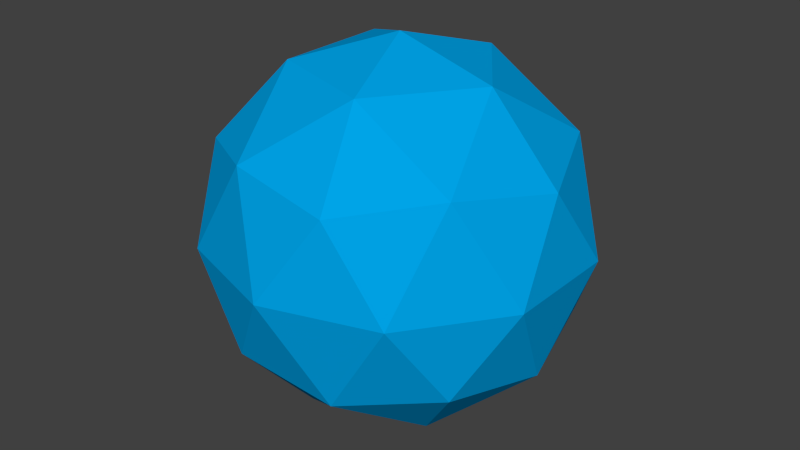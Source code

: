 # Source: shield.blend  (saved by Blender 2.67.0; exported with 4.5.12 LTS)
import bpy
from mathutils import Matrix  # noqa: F401  (used for matrix-valued properties, if any)

bpy.ops.wm.read_factory_settings(use_empty=True)
scene = bpy.context.scene
scene.name = 'Scene'

# ---- collections
col_collection_1 = bpy.data.collections.new('Collection 1'); scene.collection.children.link(col_collection_1)

# ---- materials (node trees are filled in below, after node groups)
mat_material_001 = bpy.data.materials.new('Material.001')
mat_material_001.alpha_threshold = 0.0
mat_material_001.use_transparent_shadow = False
mat_material_001.preview_render_type = 'FLAT'
mat_material_001.diffuse_color = (0.0, 0.3692, 0.8, 1.0)
mat_material_001.roughness = 0.5
mat_material_001.line_color = (0.0, 0.0, 0.0, 0.1)

# ---- material node trees

# ---- world
world_world = bpy.data.worlds.new('World'); scene.world = world_world
world_world.color = (0.05088, 0.05088, 0.05088)
world_world.use_sun_shadow = False
world_world.sun_shadow_jitter_overblur = 0.0
world_world.cycles.sampling_method = 'MANUAL'
world_world.cycles.sample_map_resolution = 256

# ---- meshes
me_icosphere = bpy.data.meshes.new('Icosphere')
me_icosphere.from_pydata([(7.236, 5.257, -4.472), (2.764, -8.506, 4.472), (4.253, -3.09, -8.507), (2.629, -8.09, -5.257), (-1.625, -5.0, -8.507), (-6.882, -5.0, -5.257), (-1.625, 5.0, -8.507), (1.625, -5.0, 8.507), (7.236, -5.257, -4.472), (-2.764, -8.506, -4.472), (0.0, -4.47e-08, -10.0), (4.253, 3.09, -8.507), (8.506, -4.47e-08, -5.257), (-8.944, -4.47e-08, -4.472), (-5.257, -4.47e-08, -8.507), (-6.882, 5.0, -5.257), (-2.764, 8.506, -4.472), (2.629, 8.09, -5.257), (9.511, 3.09, -1.277e-08), (8.944, -4.47e-08, 4.472), (9.511, -3.09, -1.277e-08), (5.878, -8.09, -1.277e-08), (0.0, -10.0, -1.277e-08), (-5.878, -8.09, -1.277e-08), (-7.236, -5.257, 4.472), (-9.511, -3.09, -1.277e-08), (-9.511, 3.09, -1.277e-08), (-7.236, 5.257, 4.472), (-5.878, 8.09, -1.277e-08), (0.0, 10.0, -1.277e-08), (2.764, 8.506, 4.472), (5.878, 8.09, -1.277e-08), (6.882, -5.0, 5.257), (-2.629, -8.09, 5.257), (-8.506, -4.47e-08, 5.257), (-2.629, 8.09, 5.257), (6.882, 5.0, 5.257), (5.257, -4.47e-08, 8.507), (0.0, -4.47e-08, 10.0), (-4.253, -3.09, 8.507), (-4.253, 3.09, 8.507), (1.625, 5.0, 8.507)], [], [(10, 4, 2), (8, 12, 2), (10, 14, 4), (10, 6, 14), (10, 11, 6), (8, 20, 12), (9, 22, 3), (13, 25, 5), (16, 28, 15), (0, 31, 17), (8, 21, 20), (9, 23, 22), (13, 26, 25), (16, 29, 28), (0, 18, 31), (1, 7, 32), (24, 39, 33), (27, 40, 34), (30, 41, 35), (19, 37, 36), (4, 9, 3), (4, 3, 2), (2, 3, 8), (12, 0, 11), (12, 11, 2), (2, 11, 10), (14, 13, 5), (14, 5, 4), (4, 5, 9), (6, 16, 15), (6, 15, 14), (14, 15, 13), (11, 0, 17), (11, 17, 6), (6, 17, 16), (20, 19, 18), (20, 18, 12), (12, 18, 0), (22, 1, 21), (22, 21, 3), (3, 21, 8), (25, 24, 23), (25, 23, 5), (5, 23, 9), (28, 27, 26), (28, 26, 15), (15, 26, 13), (31, 30, 29), (31, 29, 17), (17, 29, 16), (21, 1, 32), (21, 32, 20), (20, 32, 19), (23, 24, 33), (23, 33, 22), (22, 33, 1), (26, 27, 34), (26, 34, 25), (25, 34, 24), (29, 30, 35), (29, 35, 28), (28, 35, 27), (18, 19, 36), (18, 36, 31), (31, 36, 30), (7, 38, 37), (7, 37, 32), (32, 37, 19), (39, 38, 7), (39, 7, 33), (33, 7, 1), (40, 38, 39), (40, 39, 34), (34, 39, 24), (41, 38, 40), (41, 40, 35), (35, 40, 27), (37, 38, 41), (37, 41, 36), (36, 41, 30)])
_uv = me_icosphere.uv_layers.new(name='UVMap')
_uv.uv.foreach_set('vector', [0.5, 0.231, 0.4567, 0.2712, 0.6133, 0.2712, 0.6927, 0.3797, 0.7265, 0.3586, 0.6133, 0.2712, 0.5, 0.231, 0.36, 0.2712, 0.4567, 0.2712, 0.5, 0.231, 0.4567, 0.2712, 0.36, 0.2712, 0.5, 0.231, 0.6133, 0.2712, 0.4567, 0.2712, 0.6927, 0.3797, 0.7533, 0.5, 0.7265, 0.3586, 0.4264, 0.3797, 0.5, 0.5, 0.57, 0.3586, 0.2618, 0.3797, 0.2467, 0.5, 0.3167, 0.3586, 0.4264, 0.3797, 0.3435, 0.5, 0.3167, 0.3586, 0.6927, 0.3797, 0.6565, 0.5, 0.57, 0.3586, 0.6927, 0.3797, 0.6565, 0.5, 0.7533, 0.5, 0.4264, 0.3797, 0.3435, 0.5, 0.5, 0.5, 0.2618, 0.3797, 0.2467, 0.5, 0.2467, 0.5, 0.4264, 0.3797, 0.5, 0.5, 0.3435, 0.5, 0.6927, 0.3797, 0.7533, 0.5, 0.6565, 0.5, 0.5736, 0.6203, 0.5433, 0.7288, 0.6833, 0.6414, 0.3073, 0.6203, 0.3867, 0.7288, 0.43, 0.6414, 0.3073, 0.6203, 0.3867, 0.7288, 0.2735, 0.6414, 0.5736, 0.6203, 0.5433, 0.7288, 0.43, 0.6414, 0.7382, 0.6203, 0.64, 0.7288, 0.6833, 0.6414, 0.4567, 0.2712, 0.4264, 0.3797, 0.57, 0.3586, 0.4567, 0.2712, 0.57, 0.3586, 0.6133, 0.2712, 0.6133, 0.2712, 0.57, 0.3586, 0.6927, 0.3797, 0.7265, 0.3586, 0.6927, 0.3797, 0.6133, 0.2712, 0.7265, 0.3586, 0.6133, 0.2712, 0.6133, 0.2712, 0.6133, 0.2712, 0.6133, 0.2712, 0.5, 0.231, 0.36, 0.2712, 0.2618, 0.3797, 0.3167, 0.3586, 0.36, 0.2712, 0.3167, 0.3586, 0.4567, 0.2712, 0.4567, 0.2712, 0.3167, 0.3586, 0.4264, 0.3797, 0.4567, 0.2712, 0.4264, 0.3797, 0.3167, 0.3586, 0.4567, 0.2712, 0.3167, 0.3586, 0.36, 0.2712, 0.36, 0.2712, 0.3167, 0.3586, 0.2618, 0.3797, 0.6133, 0.2712, 0.6927, 0.3797, 0.57, 0.3586, 0.6133, 0.2712, 0.57, 0.3586, 0.4567, 0.2712, 0.4567, 0.2712, 0.57, 0.3586, 0.4264, 0.3797, 0.7533, 0.5, 0.7382, 0.6203, 0.7533, 0.5, 0.7533, 0.5, 0.7533, 0.5, 0.7265, 0.3586, 0.7265, 0.3586, 0.7533, 0.5, 0.6927, 0.3797, 0.5, 0.5, 0.5736, 0.6203, 0.6565, 0.5, 0.5, 0.5, 0.6565, 0.5, 0.57, 0.3586, 0.57, 0.3586, 0.6565, 0.5, 0.6927, 0.3797, 0.2467, 0.5, 0.3073, 0.6203, 0.3435, 0.5, 0.2467, 0.5, 0.3435, 0.5, 0.3167, 0.3586, 0.3167, 0.3586, 0.3435, 0.5, 0.4264, 0.3797, 0.3435, 0.5, 0.3073, 0.6203, 0.2467, 0.5, 0.3435, 0.5, 0.2467, 0.5, 0.3167, 0.3586, 0.3167, 0.3586, 0.2467, 0.5, 0.2618, 0.3797, 0.6565, 0.5, 0.5736, 0.6203, 0.5, 0.5, 0.6565, 0.5, 0.5, 0.5, 0.57, 0.3586, 0.57, 0.3586, 0.5, 0.5, 0.4264, 0.3797, 0.6565, 0.5, 0.5736, 0.6203, 0.6833, 0.6414, 0.6565, 0.5, 0.6833, 0.6414, 0.7533, 0.5, 0.7533, 0.5, 0.6833, 0.6414, 0.7382, 0.6203, 0.3435, 0.5, 0.3073, 0.6203, 0.43, 0.6414, 0.3435, 0.5, 0.43, 0.6414, 0.5, 0.5, 0.5, 0.5, 0.43, 0.6414, 0.5736, 0.6203, 0.2467, 0.5, 0.3073, 0.6203, 0.2735, 0.6414, 0.2467, 0.5, 0.2735, 0.6414, 0.2467, 0.5, 0.2467, 0.5, 0.2735, 0.6414, 0.3073, 0.6203, 0.5, 0.5, 0.5736, 0.6203, 0.43, 0.6414, 0.5, 0.5, 0.43, 0.6414, 0.3435, 0.5, 0.3435, 0.5, 0.43, 0.6414, 0.3073, 0.6203, 0.7533, 0.5, 0.7382, 0.6203, 0.6833, 0.6414, 0.7533, 0.5, 0.6833, 0.6414, 0.6565, 0.5, 0.6565, 0.5, 0.6833, 0.6414, 0.5736, 0.6203, 0.5433, 0.7288, 0.5, 0.769, 0.64, 0.7288, 0.5433, 0.7288, 0.64, 0.7288, 0.6833, 0.6414, 0.6833, 0.6414, 0.64, 0.7288, 0.7382, 0.6203, 0.3867, 0.7288, 0.5, 0.769, 0.5433, 0.7288, 0.3867, 0.7288, 0.5433, 0.7288, 0.43, 0.6414, 0.43, 0.6414, 0.5433, 0.7288, 0.5736, 0.6203, 0.3867, 0.7288, 0.5, 0.769, 0.3867, 0.7288, 0.3867, 0.7288, 0.3867, 0.7288, 0.2735, 0.6414, 0.2735, 0.6414, 0.3867, 0.7288, 0.3073, 0.6203, 0.5433, 0.7288, 0.5, 0.769, 0.3867, 0.7288, 0.5433, 0.7288, 0.3867, 0.7288, 0.43, 0.6414, 0.43, 0.6414, 0.3867, 0.7288, 0.3073, 0.6203, 0.64, 0.7288, 0.5, 0.769, 0.5433, 0.7288, 0.64, 0.7288, 0.5433, 0.7288, 0.6833, 0.6414, 0.6833, 0.6414, 0.5433, 0.7288, 0.5736, 0.6203])
me_icosphere.materials.append(mat_material_001)
me_icosphere.use_remesh_preserve_volume = False
me_icosphere.use_remesh_preserve_attributes = False
me_icosphere.use_mirror_vertex_groups = False
me_icosphere.update()

# ---- objects
ob_icosphere = bpy.data.objects.new('Icosphere', me_icosphere)

# ---- transforms, parenting, visibility, modifiers, constraints
ob_icosphere.location = (0.0, 0.0, 0.0)
ob_icosphere.lineart.crease_threshold = 0.0

# ---- collection membership
col_collection_1.objects.link(ob_icosphere)

# ---- scene / render settings (as saved in the file)
scene.frame_start = 1; scene.frame_end = 250; scene.frame_set(1)
scene.render.engine = 'BLENDER_EEVEE_NEXT'
scene.render.image_settings.color_mode = 'RGB'
scene.render.image_settings.compression = 90
scene.render.resolution_percentage = 50
scene.render.dither_intensity = 0.0
scene.render.bake_margin = 2
scene.cycles.use_denoising = False
scene.cycles.samples = 10
scene.cycles.sampling_pattern = 'TABULATED_SOBOL'
scene.cycles.light_sampling_threshold = 0.0
scene.cycles.use_adaptive_sampling = False
scene.cycles.use_light_tree = False
scene.cycles.blur_glossy = 0.0
scene.cycles.volume_bounces = 1
scene.cycles.pixel_filter_type = 'GAUSSIAN'
scene.cycles.sample_clamp_indirect = 0.0
scene.view_settings.view_transform = 'Standard'
bpy.context.view_layer.update()

# ---- added for rendering (the .blend has no active camera and no usable light): camera, sun
cam_auto = bpy.data.cameras.new('AutoCamera')
cam_auto.lens = 50.0
cam_auto.sensor_width = 36.0
cam_auto.clip_end = 1000.0
ob_auto_camera = bpy.data.objects.new('AutoCamera', cam_auto)
scene.collection.objects.link(ob_auto_camera)
ob_auto_camera.location = (31.5365, -37.8438, 25.2292)
ob_auto_camera.rotation_euler = (1.09748, -7.21219e-08, 0.694738)
scene.camera = ob_auto_camera
light_auto_sun = bpy.data.lights.new('AutoSun', 'SUN')
light_auto_sun.energy = 3.0
light_auto_sun.angle = 0.0523599
ob_auto_sun = bpy.data.objects.new('AutoSun', light_auto_sun)
scene.collection.objects.link(ob_auto_sun)
ob_auto_sun.rotation_euler = (0.872665, 0.174533, 0.523599)
bpy.context.view_layer.update()
